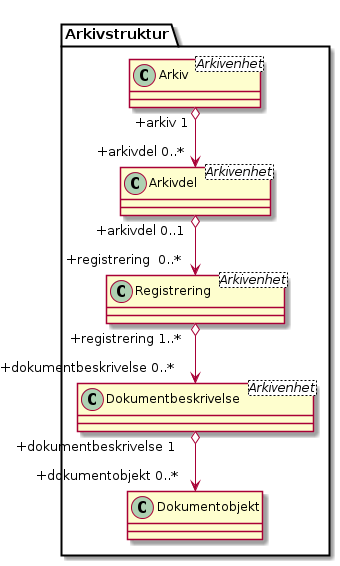

The diagram above was rendered by PlantUML. Its source (embedded in the PNG):
@startuml
skinparam classAttributeIconSize 0
class Arkivstruktur.Arkiv <Arkivenhet>
class Arkivstruktur.Arkivdel <Arkivenhet>
class Arkivstruktur.Registrering <Arkivenhet>
class Arkivstruktur.Dokumentbeskrivelse <Arkivenhet>
class Arkivstruktur.Dokumentobjekt
Arkivstruktur.Arkiv "+arkiv 1" o--> "+arkivdel 0..*" Arkivstruktur.Arkivdel
Arkivstruktur.Arkivdel "+arkivdel 0..1" o--> "+registrering  0..*" Arkivstruktur.Registrering
Arkivstruktur.Registrering "+registrering 1..*" o--> "+dokumentbeskrivelse 0..*" Arkivstruktur.Dokumentbeskrivelse
Arkivstruktur.Dokumentbeskrivelse "+dokumentbeskrivelse 1" o--> "+dokumentobjekt 0..*" Arkivstruktur.Dokumentobjekt
@enduml